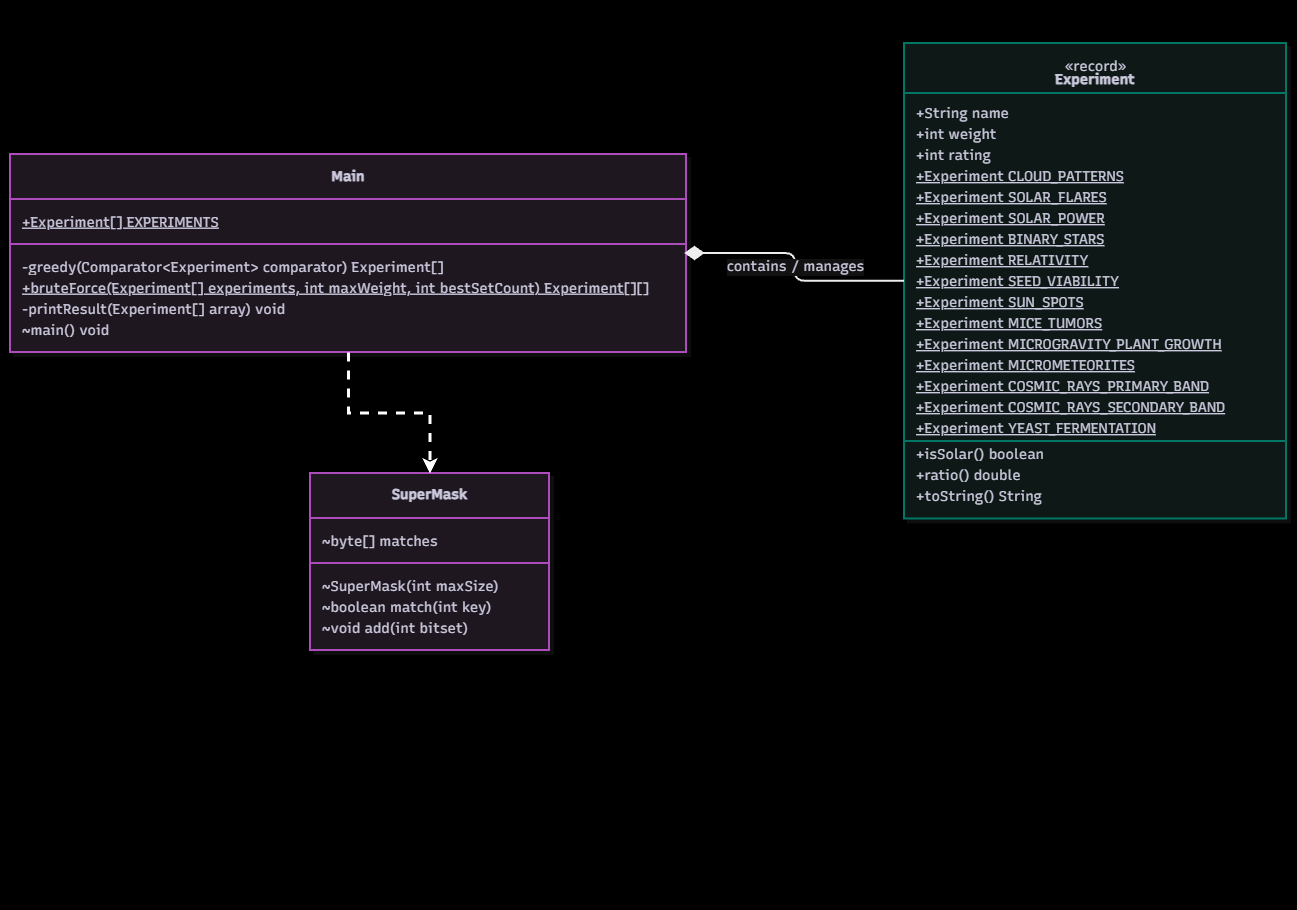

The diagram above was exported from draw.io. Its source (the exported page's mxGraphModel, read from the mxfile embedded in the PNG):
<mxGraphModel dx="1580" dy="820" grid="1" gridSize="10" guides="1" tooltips="1" connect="1" arrows="1" fold="1" page="1" pageScale="1" pageWidth="827" pageHeight="1169" background="light-dark(#FFFFFF,#000000)" math="0" shadow="0">
  <root>
    <mxCell id="0" />
    <mxCell id="1" parent="0" />
    <UserObject label="" mermaidData="{&#10;  &quot;data&quot;: &quot;classDiagram\n    direction LR\n\n    class Main {\n        +Experiment[] EXPERIMENTS$\n        -greedy(Comparator~Experiment~ comparator) Experiment[]\n        +bruteForce(Experiment[] experiments, int maxWeight, int bestSetCount) Experiment[][]$\n        -printResult(Experiment[] array) void\n        ~main() void\n    }\n\n    class Experiment {\n        &lt;&lt;record&gt;&gt;\n        +String name\n        +int weight\n        +int rating\n        +Experiment CLOUD_PATTERNS$\n        +Experiment SOLAR_FLARES$\n        +Experiment SOLAR_POWER$\n        +Experiment BINARY_STARS$\n        +Experiment RELATIVITY$\n        +Experiment SEED_VIABILITY$\n        +Experiment SUN_SPOTS$\n        +Experiment MICE_TUMORS$\n        +Experiment MICROGRAVITY_PLANT_GROWTH$\n        +Experiment MICROMETEORITES$\n        +Experiment COSMIC_RAYS_PRIMARY_BAND$\n        +Experiment COSMIC_RAYS_SECONDARY_BAND$\n        +Experiment YEAST_FERMENTATION$\n        +isSolar() boolean\n        +ratio() double\n        +toString() String\n    }\n\n    Main *-- \&quot;0..*\&quot; Experiment : contains / manages&quot;,&#10;  &quot;config&quot;: null,&#10;  &quot;version&quot;: &quot;12&quot;&#10;}" id="TMN53rbmIuSDOYr3WqL5-140">
      <mxCell connectable="0" parent="1" style="group;transparentBounds=1;editIcon=1;lockedGroup=0;groupPadding=43 10 259 10;" vertex="1">
        <mxGeometry as="geometry" />
      </mxCell>
    </UserObject>
    <UserObject label="&lt;b&gt;Main&lt;/b&gt;" mermaidId="n:Main" mermaidBaseStyle="swimlane;html=1;fontStyle=1;fontSize=16;align=center;verticalAlign=middle;horizontal=1;childLayout=stackLayout;startSize=45;horizontalStack=0;resizeParent=1;resizeParentMax=0;resizeLast=0;collapsible=0;marginTop=12;marginBottom=12;stackSpacing=0;swimlaneFillColor=#FDF4FF;whiteSpace=wrap;fillColor=#FDF4FF;strokeColor=#E879F9;fontColor=#28253D;fontFamily=Recursive;strokeWidth=2;shadow=1;shadowColor=#000000;shadowOffsetX=4;shadowOffsetY=4;shadowBlur=0;shadowOpacity=6;" mermaidBaseValue="&lt;b&gt;Main&lt;/b&gt;" id="TMN53rbmIuSDOYr3WqL5-213">
      <mxCell parent="TMN53rbmIuSDOYr3WqL5-140" style="swimlane;html=1;fontStyle=1;fontSize=14;align=center;verticalAlign=middle;horizontal=1;childLayout=stackLayout;startSize=45;horizontalStack=0;resizeParent=1;resizeParentMax=0;resizeLast=0;collapsible=0;marginTop=12;marginBottom=12;stackSpacing=0;swimlaneFillColor=#FDF4FF;whiteSpace=wrap;fillColor=#FDF4FF;strokeColor=#E879F9;fontColor=#28253D;fontFamily=Recursive;strokeWidth=2;shadow=1;shadowColor=#000000;shadowOffsetX=4;shadowOffsetY=4;shadowBlur=0;shadowOpacity=6;fontSource=https%3A%2F%2Ffonts.googleapis.com%2Fcss%3Ffamily%3DRecursive;" vertex="1">
        <mxGeometry height="198" width="676" x="30" y="321" as="geometry" />
      </mxCell>
    </UserObject>
    <mxCell id="TMN53rbmIuSDOYr3WqL5-214" parent="TMN53rbmIuSDOYr3WqL5-213" style="text;fontSize=14;strokeColor=none;fillColor=none;align=left;verticalAlign=middle;spacingLeft=10;spacingRight=12;spacingBottom=2;overflow=hidden;rotatable=0;points=[[0,0.5],[1,0.5]];portConstraint=eastwest;fontFamily=Recursive;fontColor=#28253D;fontStyle=4;fontSource=https%3A%2F%2Ffonts.googleapis.com%2Fcss%3Ffamily%3DRecursive;" value="+Experiment[] EXPERIMENTS" vertex="1">
      <mxGeometry height="21" width="676" y="57" as="geometry" />
    </mxCell>
    <mxCell id="TMN53rbmIuSDOYr3WqL5-215" parent="TMN53rbmIuSDOYr3WqL5-213" style="line;strokeWidth=2;fillColor=none;spacingLeft=3;spacingRight=3;rotatable=0;points=[];strokeColor=inherit;" vertex="1">
      <mxGeometry height="24" width="676" y="78" as="geometry" />
    </mxCell>
    <mxCell id="TMN53rbmIuSDOYr3WqL5-216" parent="TMN53rbmIuSDOYr3WqL5-213" style="text;fontSize=14;strokeColor=none;fillColor=none;align=left;verticalAlign=middle;spacingLeft=10;spacingRight=12;spacingBottom=2;overflow=hidden;rotatable=0;points=[[0,0.5],[1,0.5]];portConstraint=eastwest;fontFamily=Recursive;fontColor=#28253D;fontSource=https%3A%2F%2Ffonts.googleapis.com%2Fcss%3Ffamily%3DRecursive;" value="-greedy(Comparator&lt;Experiment&gt; comparator) Experiment[]" vertex="1">
      <mxGeometry height="21" width="676" y="102" as="geometry" />
    </mxCell>
    <mxCell id="TMN53rbmIuSDOYr3WqL5-217" parent="TMN53rbmIuSDOYr3WqL5-213" style="text;fontSize=14;strokeColor=none;fillColor=none;align=left;verticalAlign=middle;spacingLeft=10;spacingRight=12;spacingBottom=2;overflow=hidden;rotatable=0;points=[[0,0.5],[1,0.5]];portConstraint=eastwest;fontFamily=Recursive;fontColor=#28253D;fontStyle=4;fontSource=https%3A%2F%2Ffonts.googleapis.com%2Fcss%3Ffamily%3DRecursive;" value="+bruteForce(Experiment[] experiments, int maxWeight, int bestSetCount) Experiment[][]" vertex="1">
      <mxGeometry height="21" width="676" y="123" as="geometry" />
    </mxCell>
    <mxCell id="TMN53rbmIuSDOYr3WqL5-218" parent="TMN53rbmIuSDOYr3WqL5-213" style="text;fontSize=14;strokeColor=none;fillColor=none;align=left;verticalAlign=middle;spacingLeft=10;spacingRight=12;spacingBottom=2;overflow=hidden;rotatable=0;points=[[0,0.5],[1,0.5]];portConstraint=eastwest;fontFamily=Recursive;fontColor=#28253D;fontSource=https%3A%2F%2Ffonts.googleapis.com%2Fcss%3Ffamily%3DRecursive;" value="-printResult(Experiment[] array) void" vertex="1">
      <mxGeometry height="21" width="676" y="144" as="geometry" />
    </mxCell>
    <mxCell id="TMN53rbmIuSDOYr3WqL5-219" parent="TMN53rbmIuSDOYr3WqL5-213" style="text;fontSize=14;strokeColor=none;fillColor=none;align=left;verticalAlign=middle;spacingLeft=10;spacingRight=12;spacingBottom=2;overflow=hidden;rotatable=0;points=[[0,0.5],[1,0.5]];portConstraint=eastwest;fontFamily=Recursive;fontColor=#28253D;fontSource=https%3A%2F%2Ffonts.googleapis.com%2Fcss%3Ffamily%3DRecursive;" value="~main() void" vertex="1">
      <mxGeometry height="21" width="676" y="165" as="geometry" />
    </mxCell>
    <UserObject label="&lt;b&gt;Experiment&lt;/b&gt;" mermaidId="n:Experiment" mermaidBaseStyle="swimlane;html=1;fontStyle=1;fontSize=16;align=center;verticalAlign=middle;horizontal=1;childLayout=stackLayout;startSize=66;horizontalStack=0;resizeParent=1;resizeParentMax=0;resizeLast=0;collapsible=0;marginTop=12;marginBottom=12;stackSpacing=0;swimlaneFillColor=#F0FDFA;whiteSpace=wrap;spacingTop=24;fillColor=#F0FDFA;strokeColor=#2DD4BF;fontColor=#28253D;fontFamily=Recursive;strokeWidth=2;shadow=1;shadowColor=#000000;shadowOffsetX=4;shadowOffsetY=4;shadowBlur=0;shadowOpacity=6;" mermaidBaseValue="&lt;b&gt;Experiment&lt;/b&gt;" id="TMN53rbmIuSDOYr3WqL5-220">
      <mxCell parent="TMN53rbmIuSDOYr3WqL5-140" style="swimlane;html=1;fontStyle=1;fontSize=14;align=center;verticalAlign=middle;horizontal=1;childLayout=stackLayout;startSize=50;horizontalStack=0;resizeParent=1;resizeParentMax=0;resizeLast=0;collapsible=0;marginTop=12;marginBottom=12;stackSpacing=0;swimlaneFillColor=#F0FDFA;whiteSpace=wrap;spacingTop=24;fillColor=#F0FDFA;strokeColor=#2DD4BF;fontColor=#28253D;fontFamily=Recursive;strokeWidth=2;shadow=1;shadowColor=#000000;shadowOffsetX=4;shadowOffsetY=4;shadowBlur=0;shadowOpacity=6;fontSource=https%3A%2F%2Ffonts.googleapis.com%2Fcss%3Ffamily%3DRecursive;fixedHeader=0;" vertex="1">
        <mxGeometry height="475.5" width="382" x="924" y="210" as="geometry" />
      </mxCell>
    </UserObject>
    <mxCell id="TMN53rbmIuSDOYr3WqL5-221" parent="TMN53rbmIuSDOYr3WqL5-220" style="text;html=1;strokeColor=none;fillColor=none;align=center;verticalAlign=middle;fontSize=14;movable=0;resizable=0;rotatable=0;points=[];fontFamily=Recursive;fontColor=#28253D;fontSource=https%3A%2F%2Ffonts.googleapis.com%2Fcss%3Ffamily%3DRecursive;" value="«record»" vertex="1">
      <mxGeometry height="24" width="382" y="12" as="geometry" />
    </mxCell>
    <mxCell id="TMN53rbmIuSDOYr3WqL5-222" parent="TMN53rbmIuSDOYr3WqL5-220" style="text;fontSize=14;strokeColor=none;fillColor=none;align=left;verticalAlign=middle;spacingLeft=10;spacingRight=12;spacingBottom=2;overflow=hidden;rotatable=0;points=[[0,0.5],[1,0.5]];portConstraint=eastwest;fontFamily=Recursive;fontColor=#28253D;fontSource=https%3A%2F%2Ffonts.googleapis.com%2Fcss%3Ffamily%3DRecursive;spacingTop=24;" value="+String name" vertex="1">
      <mxGeometry height="44.5" width="382" y="36" as="geometry" />
    </mxCell>
    <mxCell id="TMN53rbmIuSDOYr3WqL5-223" parent="TMN53rbmIuSDOYr3WqL5-220" style="text;fontSize=14;strokeColor=none;fillColor=none;align=left;verticalAlign=middle;spacingLeft=10;spacingRight=12;spacingBottom=2;overflow=hidden;rotatable=0;points=[[0,0.5],[1,0.5]];portConstraint=eastwest;fontFamily=Recursive;fontColor=#28253D;fontSource=https%3A%2F%2Ffonts.googleapis.com%2Fcss%3Ffamily%3DRecursive;" value="+int weight" vertex="1">
      <mxGeometry height="21" width="382" y="80.5" as="geometry" />
    </mxCell>
    <mxCell id="TMN53rbmIuSDOYr3WqL5-224" parent="TMN53rbmIuSDOYr3WqL5-220" style="text;fontSize=14;strokeColor=none;fillColor=none;align=left;verticalAlign=middle;spacingLeft=10;spacingRight=12;spacingBottom=2;overflow=hidden;rotatable=0;points=[[0,0.5],[1,0.5]];portConstraint=eastwest;fontFamily=Recursive;fontColor=#28253D;fontSource=https%3A%2F%2Ffonts.googleapis.com%2Fcss%3Ffamily%3DRecursive;" value="+int rating" vertex="1">
      <mxGeometry height="21" width="382" y="101.5" as="geometry" />
    </mxCell>
    <mxCell id="TMN53rbmIuSDOYr3WqL5-225" parent="TMN53rbmIuSDOYr3WqL5-220" style="text;fontSize=14;strokeColor=none;fillColor=none;align=left;verticalAlign=middle;spacingLeft=10;spacingRight=12;spacingBottom=2;overflow=hidden;rotatable=0;points=[[0,0.5],[1,0.5]];portConstraint=eastwest;fontFamily=Recursive;fontColor=#28253D;fontStyle=4;fontSource=https%3A%2F%2Ffonts.googleapis.com%2Fcss%3Ffamily%3DRecursive;" value="+Experiment CLOUD_PATTERNS" vertex="1">
      <mxGeometry height="21" width="382" y="122.5" as="geometry" />
    </mxCell>
    <mxCell id="TMN53rbmIuSDOYr3WqL5-226" parent="TMN53rbmIuSDOYr3WqL5-220" style="text;fontSize=14;strokeColor=none;fillColor=none;align=left;verticalAlign=middle;spacingLeft=10;spacingRight=12;spacingBottom=2;overflow=hidden;rotatable=0;points=[[0,0.5],[1,0.5]];portConstraint=eastwest;fontFamily=Recursive;fontColor=#28253D;fontStyle=4;fontSource=https%3A%2F%2Ffonts.googleapis.com%2Fcss%3Ffamily%3DRecursive;" value="+Experiment SOLAR_FLARES" vertex="1">
      <mxGeometry height="21" width="382" y="143.5" as="geometry" />
    </mxCell>
    <mxCell id="TMN53rbmIuSDOYr3WqL5-227" parent="TMN53rbmIuSDOYr3WqL5-220" style="text;fontSize=14;strokeColor=none;fillColor=none;align=left;verticalAlign=middle;spacingLeft=10;spacingRight=12;spacingBottom=2;overflow=hidden;rotatable=0;points=[[0,0.5],[1,0.5]];portConstraint=eastwest;fontFamily=Recursive;fontColor=#28253D;fontStyle=4;fontSource=https%3A%2F%2Ffonts.googleapis.com%2Fcss%3Ffamily%3DRecursive;" value="+Experiment SOLAR_POWER" vertex="1">
      <mxGeometry height="21" width="382" y="164.5" as="geometry" />
    </mxCell>
    <mxCell id="TMN53rbmIuSDOYr3WqL5-228" parent="TMN53rbmIuSDOYr3WqL5-220" style="text;fontSize=14;strokeColor=none;fillColor=none;align=left;verticalAlign=middle;spacingLeft=10;spacingRight=12;spacingBottom=2;overflow=hidden;rotatable=0;points=[[0,0.5],[1,0.5]];portConstraint=eastwest;fontFamily=Recursive;fontColor=#28253D;fontStyle=4;fontSource=https%3A%2F%2Ffonts.googleapis.com%2Fcss%3Ffamily%3DRecursive;" value="+Experiment BINARY_STARS" vertex="1">
      <mxGeometry height="21" width="382" y="185.5" as="geometry" />
    </mxCell>
    <mxCell id="TMN53rbmIuSDOYr3WqL5-229" parent="TMN53rbmIuSDOYr3WqL5-220" style="text;fontSize=14;strokeColor=none;fillColor=none;align=left;verticalAlign=middle;spacingLeft=10;spacingRight=12;spacingBottom=2;overflow=hidden;rotatable=0;points=[[0,0.5],[1,0.5]];portConstraint=eastwest;fontFamily=Recursive;fontColor=#28253D;fontStyle=4;fontSource=https%3A%2F%2Ffonts.googleapis.com%2Fcss%3Ffamily%3DRecursive;" value="+Experiment RELATIVITY" vertex="1">
      <mxGeometry height="21" width="382" y="206.5" as="geometry" />
    </mxCell>
    <mxCell id="TMN53rbmIuSDOYr3WqL5-230" parent="TMN53rbmIuSDOYr3WqL5-220" style="text;fontSize=14;strokeColor=none;fillColor=none;align=left;verticalAlign=middle;spacingLeft=10;spacingRight=12;spacingBottom=2;overflow=hidden;rotatable=0;points=[[0,0.5],[1,0.5]];portConstraint=eastwest;fontFamily=Recursive;fontColor=#28253D;fontStyle=4;fontSource=https%3A%2F%2Ffonts.googleapis.com%2Fcss%3Ffamily%3DRecursive;" value="+Experiment SEED_VIABILITY" vertex="1">
      <mxGeometry height="21" width="382" y="227.5" as="geometry" />
    </mxCell>
    <mxCell id="TMN53rbmIuSDOYr3WqL5-231" parent="TMN53rbmIuSDOYr3WqL5-220" style="text;fontSize=14;strokeColor=none;fillColor=none;align=left;verticalAlign=middle;spacingLeft=10;spacingRight=12;spacingBottom=2;overflow=hidden;rotatable=0;points=[[0,0.5],[1,0.5]];portConstraint=eastwest;fontFamily=Recursive;fontColor=#28253D;fontStyle=4;fontSource=https%3A%2F%2Ffonts.googleapis.com%2Fcss%3Ffamily%3DRecursive;" value="+Experiment SUN_SPOTS" vertex="1">
      <mxGeometry height="21" width="382" y="248.5" as="geometry" />
    </mxCell>
    <mxCell id="TMN53rbmIuSDOYr3WqL5-232" parent="TMN53rbmIuSDOYr3WqL5-220" style="text;fontSize=14;strokeColor=none;fillColor=none;align=left;verticalAlign=middle;spacingLeft=10;spacingRight=12;spacingBottom=2;overflow=hidden;rotatable=0;points=[[0,0.5],[1,0.5]];portConstraint=eastwest;fontFamily=Recursive;fontColor=#28253D;fontStyle=4;fontSource=https%3A%2F%2Ffonts.googleapis.com%2Fcss%3Ffamily%3DRecursive;" value="+Experiment MICE_TUMORS" vertex="1">
      <mxGeometry height="21" width="382" y="269.5" as="geometry" />
    </mxCell>
    <mxCell id="TMN53rbmIuSDOYr3WqL5-233" parent="TMN53rbmIuSDOYr3WqL5-220" style="text;fontSize=14;strokeColor=none;fillColor=none;align=left;verticalAlign=middle;spacingLeft=10;spacingRight=12;spacingBottom=2;overflow=hidden;rotatable=0;points=[[0,0.5],[1,0.5]];portConstraint=eastwest;fontFamily=Recursive;fontColor=#28253D;fontStyle=4;fontSource=https%3A%2F%2Ffonts.googleapis.com%2Fcss%3Ffamily%3DRecursive;" value="+Experiment MICROGRAVITY_PLANT_GROWTH" vertex="1">
      <mxGeometry height="21" width="382" y="290.5" as="geometry" />
    </mxCell>
    <mxCell id="TMN53rbmIuSDOYr3WqL5-234" parent="TMN53rbmIuSDOYr3WqL5-220" style="text;fontSize=14;strokeColor=none;fillColor=none;align=left;verticalAlign=middle;spacingLeft=10;spacingRight=12;spacingBottom=2;overflow=hidden;rotatable=0;points=[[0,0.5],[1,0.5]];portConstraint=eastwest;fontFamily=Recursive;fontColor=#28253D;fontStyle=4;fontSource=https%3A%2F%2Ffonts.googleapis.com%2Fcss%3Ffamily%3DRecursive;" value="+Experiment MICROMETEORITES" vertex="1">
      <mxGeometry height="21" width="382" y="311.5" as="geometry" />
    </mxCell>
    <mxCell id="TMN53rbmIuSDOYr3WqL5-235" parent="TMN53rbmIuSDOYr3WqL5-220" style="text;fontSize=14;strokeColor=none;fillColor=none;align=left;verticalAlign=middle;spacingLeft=10;spacingRight=12;spacingBottom=2;overflow=hidden;rotatable=0;points=[[0,0.5],[1,0.5]];portConstraint=eastwest;fontFamily=Recursive;fontColor=#28253D;fontStyle=4;fontSource=https%3A%2F%2Ffonts.googleapis.com%2Fcss%3Ffamily%3DRecursive;" value="+Experiment COSMIC_RAYS_PRIMARY_BAND" vertex="1">
      <mxGeometry height="21" width="382" y="332.5" as="geometry" />
    </mxCell>
    <mxCell id="TMN53rbmIuSDOYr3WqL5-236" parent="TMN53rbmIuSDOYr3WqL5-220" style="text;fontSize=14;strokeColor=none;fillColor=none;align=left;verticalAlign=middle;spacingLeft=10;spacingRight=12;spacingBottom=2;overflow=hidden;rotatable=0;points=[[0,0.5],[1,0.5]];portConstraint=eastwest;fontFamily=Recursive;fontColor=#28253D;fontStyle=4;fontSource=https%3A%2F%2Ffonts.googleapis.com%2Fcss%3Ffamily%3DRecursive;" value="+Experiment COSMIC_RAYS_SECONDARY_BAND" vertex="1">
      <mxGeometry height="21" width="382" y="353.5" as="geometry" />
    </mxCell>
    <mxCell id="TMN53rbmIuSDOYr3WqL5-237" parent="TMN53rbmIuSDOYr3WqL5-220" style="text;fontSize=14;strokeColor=none;fillColor=none;align=left;verticalAlign=middle;spacingLeft=10;spacingRight=12;spacingBottom=2;overflow=hidden;rotatable=0;points=[[0,0.5],[1,0.5]];portConstraint=eastwest;fontFamily=Recursive;fontColor=#28253D;fontStyle=4;fontSource=https%3A%2F%2Ffonts.googleapis.com%2Fcss%3Ffamily%3DRecursive;" value="+Experiment YEAST_FERMENTATION" vertex="1">
      <mxGeometry height="21" width="382" y="374.5" as="geometry" />
    </mxCell>
    <mxCell id="TMN53rbmIuSDOYr3WqL5-238" parent="TMN53rbmIuSDOYr3WqL5-220" style="line;strokeWidth=2;fillColor=none;spacingLeft=3;spacingRight=3;rotatable=0;points=[];strokeColor=inherit;" vertex="1">
      <mxGeometry height="5" width="382" y="395.5" as="geometry" />
    </mxCell>
    <mxCell id="TMN53rbmIuSDOYr3WqL5-239" parent="TMN53rbmIuSDOYr3WqL5-220" style="text;fontSize=14;strokeColor=none;fillColor=none;align=left;verticalAlign=middle;spacingLeft=10;spacingRight=12;spacingBottom=2;overflow=hidden;rotatable=0;points=[[0,0.5],[1,0.5]];portConstraint=eastwest;fontFamily=Recursive;fontColor=#28253D;fontSource=https%3A%2F%2Ffonts.googleapis.com%2Fcss%3Ffamily%3DRecursive;" value="+isSolar() boolean" vertex="1">
      <mxGeometry height="21" width="382" y="400.5" as="geometry" />
    </mxCell>
    <mxCell id="TMN53rbmIuSDOYr3WqL5-240" parent="TMN53rbmIuSDOYr3WqL5-220" style="text;fontSize=14;strokeColor=none;fillColor=none;align=left;verticalAlign=middle;spacingLeft=10;spacingRight=12;spacingBottom=2;overflow=hidden;rotatable=0;points=[[0,0.5],[1,0.5]];portConstraint=eastwest;fontFamily=Recursive;fontColor=#28253D;fontSource=https%3A%2F%2Ffonts.googleapis.com%2Fcss%3Ffamily%3DRecursive;" value="+ratio() double" vertex="1">
      <mxGeometry height="21" width="382" y="421.5" as="geometry" />
    </mxCell>
    <mxCell id="TMN53rbmIuSDOYr3WqL5-241" parent="TMN53rbmIuSDOYr3WqL5-220" style="text;fontSize=14;strokeColor=none;fillColor=none;align=left;verticalAlign=middle;spacingLeft=10;spacingRight=12;spacingBottom=2;overflow=hidden;rotatable=0;points=[[0,0.5],[1,0.5]];portConstraint=eastwest;fontFamily=Recursive;fontColor=#28253D;fontSource=https%3A%2F%2Ffonts.googleapis.com%2Fcss%3Ffamily%3DRecursive;" value="+toString() String" vertex="1">
      <mxGeometry height="21" width="382" y="442.5" as="geometry" />
    </mxCell>
    <UserObject label="contains / manages" mermaidId="e:Main-&gt;Experiment#0" mermaidBaseStyle="edgeStyle=orthogonalEdgeStyle;rounded=1;curved=0;startArrow=mermaidDiamond;startSize=15;startFill=1;endArrow=none;jumpStyle=arc;jumpSize=12;strokeColor=#000000;html=1;fontSize=16;labelBackgroundColor=#ffffff;fontFamily=Recursive;fontColor=#28253D;exitX=1;exitY=0.5;entryX=0;entryY=0.5;strokeWidth=2;sourcePerimeterSpacing=3;" mermaidBaseValue="contains / manages" id="TMN53rbmIuSDOYr3WqL5-242">
      <mxCell edge="1" parent="TMN53rbmIuSDOYr3WqL5-140" source="TMN53rbmIuSDOYr3WqL5-213" style="edgeStyle=orthogonalEdgeStyle;rounded=1;curved=0;startArrow=mermaidDiamond;startSize=15;startFill=1;endArrow=none;jumpStyle=arc;jumpSize=12;strokeColor=#000000;html=1;fontSize=14;labelBackgroundColor=#ffffff;fontFamily=Recursive;fontColor=#28253D;exitX=1;exitY=0.5;entryX=0;entryY=0.5;strokeWidth=2;sourcePerimeterSpacing=3;fontSource=https%3A%2F%2Ffonts.googleapis.com%2Fcss%3Ffamily%3DRecursive;" target="TMN53rbmIuSDOYr3WqL5-220">
        <mxGeometry relative="1" as="geometry">
          <Array as="points" />
        </mxGeometry>
      </mxCell>
    </UserObject>
    <UserObject label="&lt;b&gt;SuperMask&lt;/b&gt;" mermaidId="n:SuperMask" mermaidBaseStyle="swimlane;html=1;fontStyle=1;fontSize=16;align=center;verticalAlign=middle;horizontal=1;childLayout=stackLayout;startSize=45;horizontalStack=0;resizeParent=1;resizeParentMax=0;resizeLast=0;collapsible=0;marginTop=12;marginBottom=12;stackSpacing=0;swimlaneFillColor=#FDF4FF;whiteSpace=wrap;fillColor=#FDF4FF;strokeColor=#E879F9;fontColor=#28253D;fontFamily=Recursive;strokeWidth=2;shadow=1;shadowColor=#000000;shadowOffsetX=4;shadowOffsetY=4;shadowBlur=0;shadowOpacity=6;" mermaidBaseValue="&lt;b&gt;SuperMask&lt;/b&gt;" id="I5S_l0LMiBI__BkuIHda-2">
      <mxCell parent="TMN53rbmIuSDOYr3WqL5-140" style="swimlane;html=1;fontStyle=1;fontSize=14;align=center;verticalAlign=middle;horizontal=1;childLayout=stackLayout;startSize=45;horizontalStack=0;resizeParent=1;resizeParentMax=0;resizeLast=0;collapsible=0;marginTop=12;marginBottom=12;stackSpacing=0;swimlaneFillColor=#FDF4FF;whiteSpace=wrap;fillColor=#FDF4FF;strokeColor=#E879F9;fontColor=#28253D;fontFamily=Recursive;strokeWidth=2;shadow=1;shadowColor=#000000;shadowOffsetX=4;shadowOffsetY=4;shadowBlur=0;shadowOpacity=6;fontSource=https%3A%2F%2Ffonts.googleapis.com%2Fcss%3Ffamily%3DRecursive;" vertex="1">
        <mxGeometry height="177" width="239" x="330" y="640" as="geometry" />
      </mxCell>
    </UserObject>
    <mxCell id="I5S_l0LMiBI__BkuIHda-3" parent="I5S_l0LMiBI__BkuIHda-2" style="text;fontSize=14;strokeColor=none;fillColor=none;align=left;verticalAlign=middle;spacingLeft=10;spacingRight=12;spacingBottom=2;overflow=hidden;rotatable=0;points=[[0,0.5],[1,0.5]];portConstraint=eastwest;fontFamily=Recursive;fontColor=#28253D;fontSource=https%3A%2F%2Ffonts.googleapis.com%2Fcss%3Ffamily%3DRecursive;" value="~byte[] matches" vertex="1">
      <mxGeometry height="21" width="239" y="57" as="geometry" />
    </mxCell>
    <mxCell id="I5S_l0LMiBI__BkuIHda-4" parent="I5S_l0LMiBI__BkuIHda-2" style="line;strokeWidth=2;fillColor=none;spacingLeft=3;spacingRight=3;rotatable=0;points=[];strokeColor=inherit;" vertex="1">
      <mxGeometry height="24" width="239" y="78" as="geometry" />
    </mxCell>
    <mxCell id="I5S_l0LMiBI__BkuIHda-5" parent="I5S_l0LMiBI__BkuIHda-2" style="text;fontSize=14;strokeColor=none;fillColor=none;align=left;verticalAlign=middle;spacingLeft=10;spacingRight=12;spacingBottom=2;overflow=hidden;rotatable=0;points=[[0,0.5],[1,0.5]];portConstraint=eastwest;fontFamily=Recursive;fontColor=#28253D;fontSource=https%3A%2F%2Ffonts.googleapis.com%2Fcss%3Ffamily%3DRecursive;" value="~SuperMask(int maxSize)" vertex="1">
      <mxGeometry height="21" width="239" y="102" as="geometry" />
    </mxCell>
    <mxCell id="I5S_l0LMiBI__BkuIHda-6" parent="I5S_l0LMiBI__BkuIHda-2" style="text;fontSize=14;strokeColor=none;fillColor=none;align=left;verticalAlign=middle;spacingLeft=10;spacingRight=12;spacingBottom=2;overflow=hidden;rotatable=0;points=[[0,0.5],[1,0.5]];portConstraint=eastwest;fontFamily=Recursive;fontColor=#28253D;fontSource=https%3A%2F%2Ffonts.googleapis.com%2Fcss%3Ffamily%3DRecursive;" value="~boolean match(int key)" vertex="1">
      <mxGeometry height="21" width="239" y="123" as="geometry" />
    </mxCell>
    <mxCell id="I5S_l0LMiBI__BkuIHda-7" parent="I5S_l0LMiBI__BkuIHda-2" style="text;fontSize=14;strokeColor=none;fillColor=none;align=left;verticalAlign=middle;spacingLeft=10;spacingRight=12;spacingBottom=2;overflow=hidden;rotatable=0;points=[[0,0.5],[1,0.5]];portConstraint=eastwest;fontFamily=Recursive;fontColor=#28253D;fontSource=https%3A%2F%2Ffonts.googleapis.com%2Fcss%3Ffamily%3DRecursive;" value="~void add(int bitset)" vertex="1">
      <mxGeometry height="21" width="239" y="144" as="geometry" />
    </mxCell>
    <mxCell id="I5S_l0LMiBI__BkuIHda-10" edge="1" parent="TMN53rbmIuSDOYr3WqL5-140" source="TMN53rbmIuSDOYr3WqL5-213" style="edgeStyle=orthogonalEdgeStyle;rounded=0;orthogonalLoop=1;jettySize=auto;html=1;entryX=0.5;entryY=0;entryDx=0;entryDy=0;defaultLabelBackgroundColor=page;flowAnimation=0;endArrow=classic;endFill=1;dashed=1;strokeWidth=3;" target="I5S_l0LMiBI__BkuIHda-2">
      <mxGeometry relative="1" as="geometry" />
    </mxCell>
  </root>
</mxGraphModel>